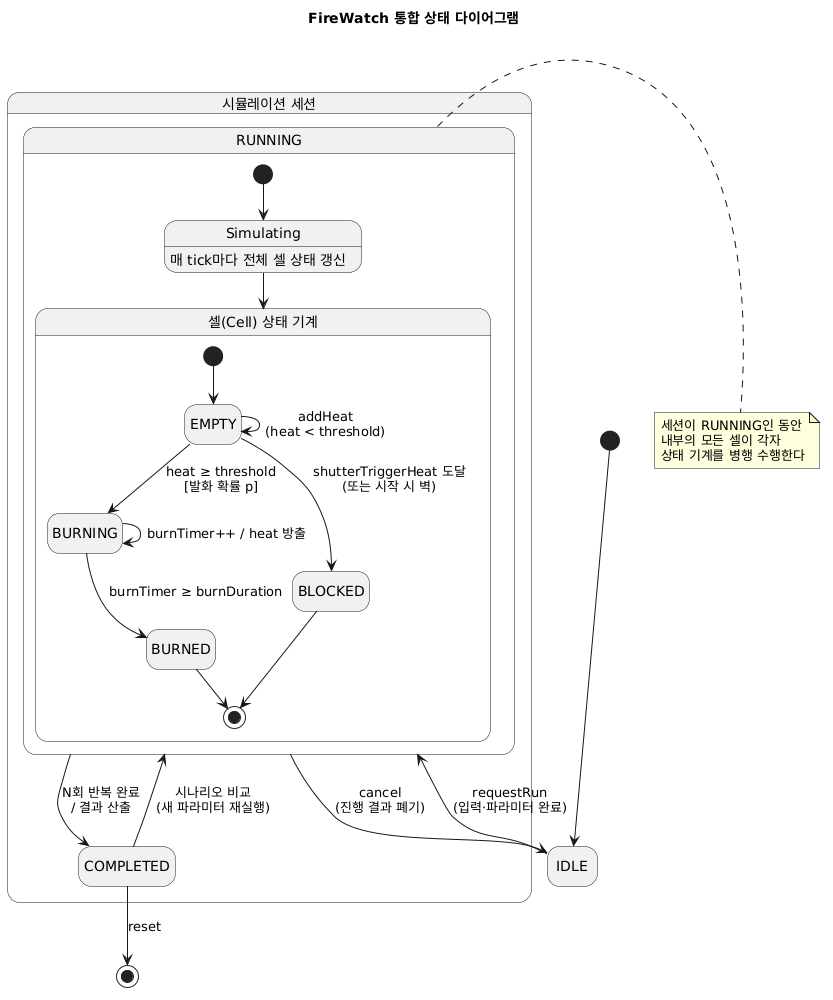

The diagram above was rendered by PlantUML. Its source (embedded in the PNG):
@startuml
hide empty description
title FireWatch 통합 상태 다이어그램

[*] --> IDLE

state "시뮬레이션 세션" as SESSION {
  IDLE --> RUNNING : requestRun\n(입력·파라미터 완료)

  state RUNNING {
    [*] --> Simulating
    Simulating : 매 tick마다 전체 셀 상태 갱신

    state "셀(Cell) 상태 기계" as CELL {
      [*] --> EMPTY
      EMPTY --> EMPTY : addHeat\n(heat < threshold)
      EMPTY --> BURNING : heat ≥ threshold\n[발화 확률 p]
      EMPTY --> BLOCKED : shutterTriggerHeat 도달\n(또는 시작 시 벽)
      BURNING --> BURNING : burnTimer++ / heat 방출
      BURNING --> BURNED : burnTimer ≥ burnDuration
      BURNED --> [*]
      BLOCKED --> [*]
    }

    Simulating --> CELL
  }

  RUNNING --> COMPLETED : N회 반복 완료\n/ 결과 산출
  RUNNING --> IDLE : cancel\n(진행 결과 폐기)
  COMPLETED --> RUNNING : 시나리오 비교\n(새 파라미터 재실행)
}

COMPLETED --> [*] : reset

note right of RUNNING
  세션이 RUNNING인 동안
  내부의 모든 셀이 각자
  상태 기계를 병행 수행한다
end note
@enduml